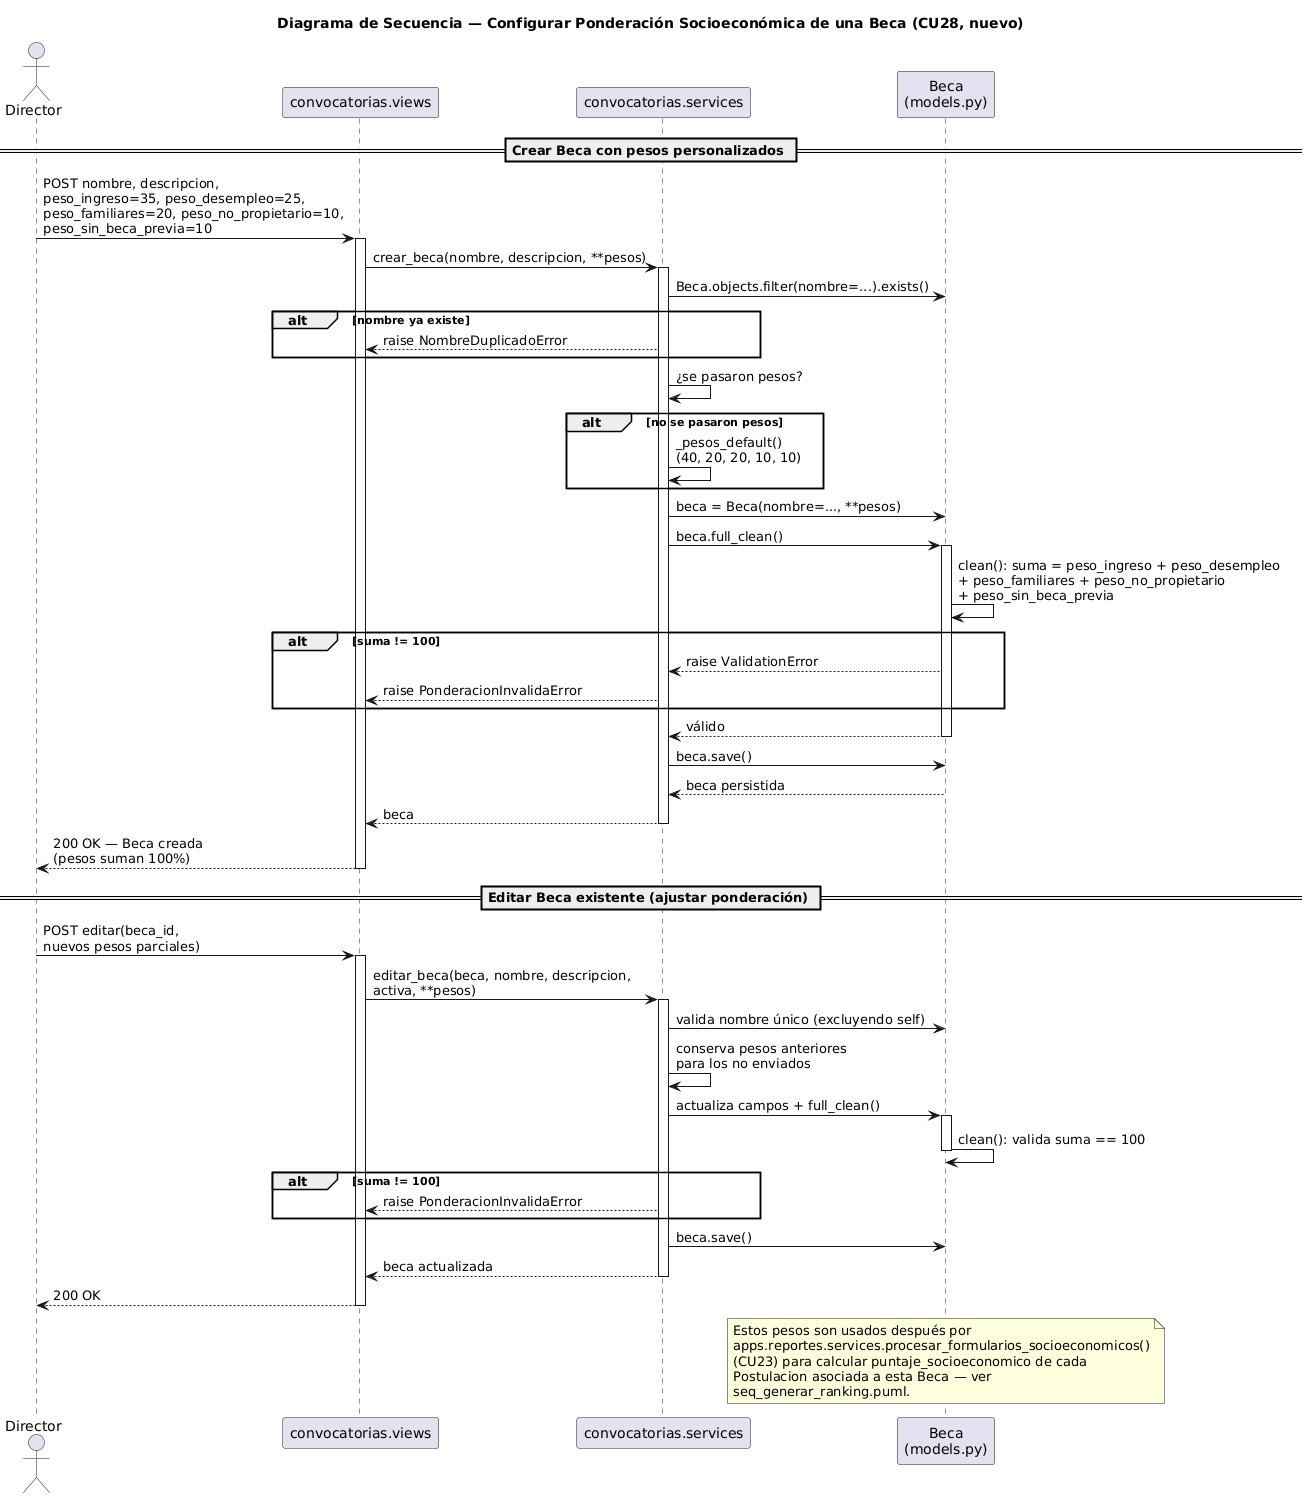

The diagram above was rendered by PlantUML. Its source (embedded in the PNG):
@startuml seq_ponderacion_beca

title Diagrama de Secuencia — Configurar Ponderación Socioeconómica de una Beca (CU28, nuevo)

actor Director
participant "convocatorias.views" as View
participant "convocatorias.services" as Services
participant "Beca\n(models.py)" as Model

== Crear Beca con pesos personalizados ==

Director -> View : POST nombre, descripcion,\npeso_ingreso=35, peso_desempleo=25,\npeso_familiares=20, peso_no_propietario=10,\npeso_sin_beca_previa=10
activate View
View -> Services : crear_beca(nombre, descripcion, **pesos)
activate Services

Services -> Model : Beca.objects.filter(nombre=...).exists()
alt nombre ya existe
  Services --> View : raise NombreDuplicadoError
end

Services -> Services : ¿se pasaron pesos?
alt no se pasaron pesos
  Services -> Services : _pesos_default()\n(40, 20, 20, 10, 10)
end

Services -> Model : beca = Beca(nombre=..., **pesos)
Services -> Model : beca.full_clean()
activate Model
Model -> Model : clean(): suma = peso_ingreso + peso_desempleo\n+ peso_familiares + peso_no_propietario\n+ peso_sin_beca_previa
alt suma != 100
  Model --> Services : raise ValidationError
  Services --> View : raise PonderacionInvalidaError
end
Model --> Services : válido
deactivate Model

Services -> Model : beca.save()
Model --> Services : beca persistida
Services --> View : beca
deactivate Services
View --> Director : 200 OK — Beca creada\n(pesos suman 100%)
deactivate View

== Editar Beca existente (ajustar ponderación) ==

Director -> View : POST editar(beca_id,\nnuevos pesos parciales)
activate View
View -> Services : editar_beca(beca, nombre, descripcion,\nactiva, **pesos)
activate Services
Services -> Model : valida nombre único (excluyendo self)
Services -> Services : conserva pesos anteriores\npara los no enviados
Services -> Model : actualiza campos + full_clean()
activate Model
Model -> Model : clean(): valida suma == 100
deactivate Model
alt suma != 100
  Services --> View : raise PonderacionInvalidaError
end
Services -> Model : beca.save()
Services --> View : beca actualizada
deactivate Services
View --> Director : 200 OK
deactivate View

note over Model
  Estos pesos son usados después por
  apps.reportes.services.procesar_formularios_socioeconomicos()
  (CU23) para calcular puntaje_socioeconomico de cada
  Postulacion asociada a esta Beca — ver
  seq_generar_ranking.puml.
end note

@enduml